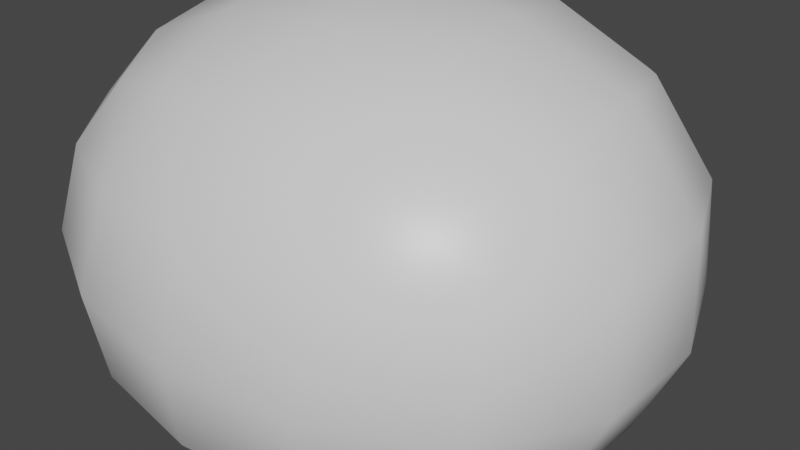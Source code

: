 # Source: rock1.blend  (saved by Blender 2.92.15; exported with 4.5.12 LTS)
import bpy
from mathutils import Matrix  # noqa: F401  (used for matrix-valued properties, if any)

bpy.ops.wm.read_factory_settings(use_empty=True)
scene = bpy.context.scene
scene.name = 'Scene'

# ---- collections
col_collection = bpy.data.collections.new('Collection'); scene.collection.children.link(col_collection)

# ---- materials (node trees are filled in below, after node groups)
mat_material = bpy.data.materials.new('Material')
mat_material.alpha_threshold = 0.0
mat_material.use_transparent_shadow = False
mat_material.line_color = (0.0, 0.0, 0.0, 1.0)

# ---- material node trees
mat_material.use_nodes = True; mat_material.node_tree.nodes.clear()
_N = mat_material.node_tree.nodes; _L = mat_material.node_tree.links
n0 = _N.new('ShaderNodeOutputMaterial'); n0.name = 'Material Output'; n0.location = (300, 300)
n1 = _N.new('ShaderNodeBsdfPrincipled'); n1.name = 'Principled BSDF'; n1.location = (10, 300)
n1.distribution = 'GGX'
n1.subsurface_method = 'BURLEY'
n1.inputs[2].default_value = 0.4
n1.inputs[3].default_value = 1.45
n1.inputs[27].default_value = (0.0, 0.0, 0.0, 1.0)
n1.inputs[28].default_value = 1.0
_L.new(n1.outputs[0], n0.inputs[0])
n0.is_active_output = True

# ---- world
world_world = bpy.data.worlds.new('World'); scene.world = world_world
world_world.use_nodes = True; world_world.node_tree.nodes.clear()
_N = world_world.node_tree.nodes; _L = world_world.node_tree.links
n0 = _N.new('ShaderNodeOutputWorld'); n0.name = 'World Output'; n0.location = (300, 300)
n1 = _N.new('ShaderNodeBackground'); n1.name = 'Background'; n1.location = (10, 300)
n1.inputs[0].default_value = (0.05088, 0.05088, 0.05088, 1.0)
_L.new(n1.outputs[0], n0.inputs[0])
n0.is_active_output = True
world_world.color = (0.05088, 0.05088, 0.05088)
world_world.use_sun_shadow = False
world_world.sun_shadow_jitter_overblur = 0.0

# ---- meshes
me_cube = bpy.data.meshes.new('Cube')
me_cube.from_pydata([(1.685, 1.511, 1.0), (1.685, 1.511, -1.0), (2.884, -1.0, 1.0), (1.685, -1.0, -1.0), (-1.0, 1.511, 1.0), (-1.0, 1.926, -1.0), (-1.0, -1.0, 1.0), (-1.0, -1.0, -1.0)], [], [(0, 4, 6, 2), (3, 2, 6, 7), (7, 6, 4, 5), (5, 1, 3, 7), (1, 0, 2, 3), (5, 4, 0, 1)])
me_cube.polygons.foreach_set('use_smooth', [True] * 6)
_uv = me_cube.uv_layers.new(name='UVMap')
_uv.uv.foreach_set('vector', [0.625, 0.5, 0.875, 0.5, 0.875, 0.75, 0.625, 0.75, 0.375, 0.75, 0.625, 0.75, 0.625, 1.0, 0.375, 1.0, 0.375, 0.0, 0.625, 0.0, 0.625, 0.25, 0.375, 0.25, 0.125, 0.5, 0.375, 0.5, 0.375, 0.75, 0.125, 0.75, 0.375, 0.5, 0.625, 0.5, 0.625, 0.75, 0.375, 0.75, 0.375, 0.25, 0.625, 0.25, 0.625, 0.5, 0.375, 0.5])
me_cube.materials.append(mat_material)
me_cube.use_remesh_preserve_volume = False
me_cube.use_remesh_preserve_attributes = False
me_cube.use_mirror_vertex_groups = False
me_cube.update()

# ---- objects
ob_cube = bpy.data.objects.new('Cube', me_cube)

# ---- transforms, parenting, visibility, modifiers, constraints
ob_cube.location = (0.0, 0.0, 0.0)
ob_cube.lock_rotations_4d = False
ob_cube.empty_display_type = 'ARROWS'
ob_cube.lineart.crease_threshold = 0.0
_m = ob_cube.modifiers.new('Subdivision', 'SUBSURF')
_m.uv_smooth = 'PRESERVE_CORNERS'
_m.levels = 4
_m = ob_cube.modifiers.new('Displace', 'DISPLACE')

# ---- collection membership
col_collection.objects.link(ob_cube)

# ---- scene / render settings (as saved in the file)
scene.frame_start = 1; scene.frame_end = 250; scene.frame_set(1)
scene.render.engine = 'BLENDER_EEVEE_NEXT'
scene.cycles.use_denoising = False
scene.cycles.samples = 128
scene.cycles.sampling_pattern = 'TABULATED_SOBOL'
scene.cycles.use_adaptive_sampling = False
scene.cycles.use_light_tree = False
scene.view_settings.view_transform = 'Filmic'
bpy.context.view_layer.update()

# ---- added for rendering (the .blend has no active camera and no usable light): camera, sun
cam_auto = bpy.data.cameras.new('AutoCamera')
cam_auto.lens = 50.0
cam_auto.sensor_width = 36.0
cam_auto.clip_end = 1000.0
ob_auto_camera = bpy.data.objects.new('AutoCamera', cam_auto)
scene.collection.objects.link(ob_auto_camera)
ob_auto_camera.location = (3.8675, -3.62161, 2.6336)
ob_auto_camera.rotation_euler = (1.09748, -7.21219e-08, 0.694738)
scene.camera = ob_auto_camera
light_auto_sun = bpy.data.lights.new('AutoSun', 'SUN')
light_auto_sun.energy = 3.0
light_auto_sun.angle = 0.0523599
ob_auto_sun = bpy.data.objects.new('AutoSun', light_auto_sun)
scene.collection.objects.link(ob_auto_sun)
ob_auto_sun.rotation_euler = (0.872665, 0.174533, 0.523599)
bpy.context.view_layer.update()
